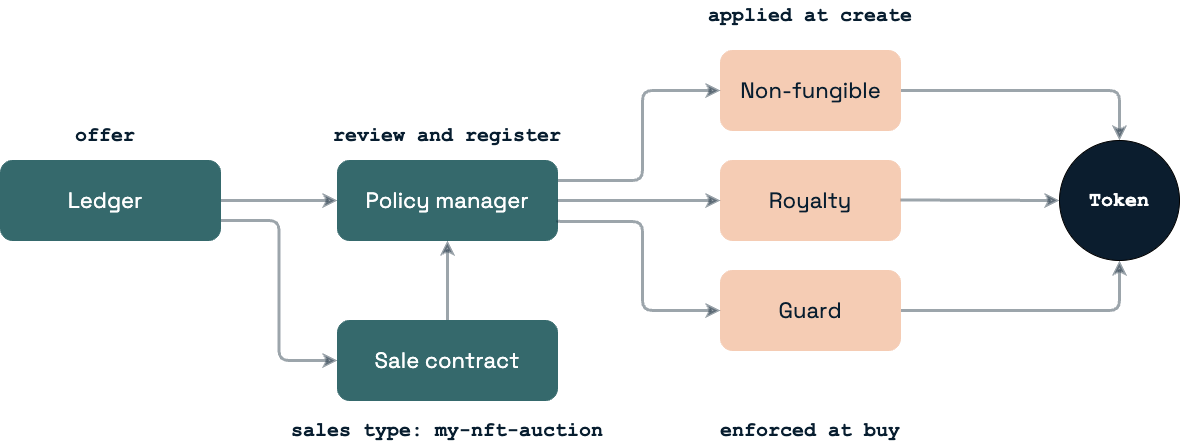

The diagram above was exported from draw.io. Its source (the exported page's mxGraphModel, read from the mxfile embedded in the PNG):
<mxGraphModel dx="1901" dy="775" grid="1" gridSize="10" guides="1" tooltips="1" connect="1" arrows="1" fold="1" page="1" pageScale="1" pageWidth="850" pageHeight="1100" math="0" shadow="0">
  <root>
    <mxCell id="0" />
    <mxCell id="1" parent="0" />
    <mxCell id="wblD2aqD3s34_0fbrtDx-10" style="edgeStyle=orthogonalEdgeStyle;rounded=1;orthogonalLoop=1;jettySize=auto;html=1;exitX=1;exitY=0.5;exitDx=0;exitDy=0;entryX=0;entryY=0.5;entryDx=0;entryDy=0;strokeWidth=3;strokeColor=#071D2F;opacity=40;" parent="1" source="wblD2aqD3s34_0fbrtDx-2" target="wblD2aqD3s34_0fbrtDx-9" edge="1">
      <mxGeometry relative="1" as="geometry">
        <mxPoint x="300" y="320" as="targetPoint" />
      </mxGeometry>
    </mxCell>
    <mxCell id="5mvEkdung8wd2_CZ-vnU-12" style="edgeStyle=orthogonalEdgeStyle;rounded=1;orthogonalLoop=1;jettySize=auto;html=1;exitX=1;exitY=0.75;exitDx=0;exitDy=0;entryX=0;entryY=0.5;entryDx=0;entryDy=0;strokeColor=#071D2F;strokeWidth=3;opacity=40;" parent="1" source="wblD2aqD3s34_0fbrtDx-2" target="5mvEkdung8wd2_CZ-vnU-9" edge="1">
      <mxGeometry relative="1" as="geometry" />
    </mxCell>
    <mxCell id="wblD2aqD3s34_0fbrtDx-2" value="" style="rounded=1;whiteSpace=wrap;html=1;fillColor=#35696C;strokeColor=#35696C;" parent="1" vertex="1">
      <mxGeometry x="-22" y="280" width="220" height="80" as="geometry" />
    </mxCell>
    <mxCell id="5mvEkdung8wd2_CZ-vnU-6" style="edgeStyle=orthogonalEdgeStyle;rounded=1;orthogonalLoop=1;jettySize=auto;html=1;exitX=1;exitY=0.5;exitDx=0;exitDy=0;entryX=0.5;entryY=0;entryDx=0;entryDy=0;strokeWidth=3;strokeColor=#071D2F;opacity=40;" parent="1" source="wblD2aqD3s34_0fbrtDx-3" target="5mvEkdung8wd2_CZ-vnU-1" edge="1">
      <mxGeometry relative="1" as="geometry" />
    </mxCell>
    <mxCell id="wblD2aqD3s34_0fbrtDx-3" value="" style="rounded=1;whiteSpace=wrap;html=1;fillColor=#F5CCB4;strokeColor=#F5CCB4;" parent="1" vertex="1">
      <mxGeometry x="698" y="170" width="180" height="80" as="geometry" />
    </mxCell>
    <mxCell id="wblD2aqD3s34_0fbrtDx-4" value="" style="rounded=1;whiteSpace=wrap;html=1;fillColor=#F5CCB4;strokeColor=#F5CCB4;" parent="1" vertex="1">
      <mxGeometry x="698" y="280" width="180" height="80" as="geometry" />
    </mxCell>
    <mxCell id="5mvEkdung8wd2_CZ-vnU-8" style="edgeStyle=orthogonalEdgeStyle;rounded=1;orthogonalLoop=1;jettySize=auto;html=1;exitX=1;exitY=0.5;exitDx=0;exitDy=0;entryX=0.5;entryY=1;entryDx=0;entryDy=0;strokeWidth=3;opacity=40;strokeColor=#071D2F;" parent="1" source="wblD2aqD3s34_0fbrtDx-5" target="5mvEkdung8wd2_CZ-vnU-1" edge="1">
      <mxGeometry relative="1" as="geometry" />
    </mxCell>
    <mxCell id="wblD2aqD3s34_0fbrtDx-5" value="" style="rounded=1;whiteSpace=wrap;html=1;fillColor=#F5CCB4;strokeColor=#F5CCB4;" parent="1" vertex="1">
      <mxGeometry x="698" y="390" width="180" height="80" as="geometry" />
    </mxCell>
    <mxCell id="wblD2aqD3s34_0fbrtDx-7" value="&lt;font color=&quot;#ffffff&quot; style=&quot;font-size: 22px;&quot; face=&quot;Kadena Space Grotesk&quot;&gt;Ledger&lt;/font&gt;" style="text;html=1;strokeColor=none;fillColor=none;align=center;verticalAlign=middle;whiteSpace=wrap;rounded=0;" parent="1" vertex="1">
      <mxGeometry x="38" y="300" width="90" height="40" as="geometry" />
    </mxCell>
    <mxCell id="wblD2aqD3s34_0fbrtDx-24" style="edgeStyle=orthogonalEdgeStyle;rounded=1;orthogonalLoop=1;jettySize=auto;html=1;exitX=1;exitY=0.25;exitDx=0;exitDy=0;entryX=0;entryY=0.5;entryDx=0;entryDy=0;strokeWidth=3;strokeColor=#071D2F;opacity=40;" parent="1" source="wblD2aqD3s34_0fbrtDx-9" target="wblD2aqD3s34_0fbrtDx-3" edge="1">
      <mxGeometry relative="1" as="geometry">
        <Array as="points">
          <mxPoint x="620" y="300" />
          <mxPoint x="620" y="210" />
        </Array>
      </mxGeometry>
    </mxCell>
    <mxCell id="wblD2aqD3s34_0fbrtDx-9" value="" style="rounded=1;whiteSpace=wrap;html=1;fillColor=#35696C;strokeColor=#35696C;" parent="1" vertex="1">
      <mxGeometry x="315" y="280" width="220" height="80" as="geometry" />
    </mxCell>
    <mxCell id="wblD2aqD3s34_0fbrtDx-8" value="&lt;font color=&quot;#ffffff&quot; style=&quot;font-size: 22px;&quot; face=&quot;Kadena Space Grotesk&quot;&gt;Policy manager&lt;/font&gt;" style="text;html=1;strokeColor=none;fillColor=none;align=center;verticalAlign=middle;whiteSpace=wrap;rounded=0;" parent="1" vertex="1">
      <mxGeometry x="335" y="300" width="180" height="40" as="geometry" />
    </mxCell>
    <mxCell id="wblD2aqD3s34_0fbrtDx-11" style="edgeStyle=orthogonalEdgeStyle;rounded=1;orthogonalLoop=1;jettySize=auto;html=1;entryX=0;entryY=0.5;entryDx=0;entryDy=0;strokeWidth=3;strokeColor=#071D2F;opacity=40;exitX=1;exitY=0.5;exitDx=0;exitDy=0;" parent="1" source="wblD2aqD3s34_0fbrtDx-9" target="wblD2aqD3s34_0fbrtDx-4" edge="1">
      <mxGeometry relative="1" as="geometry">
        <mxPoint x="578" y="320" as="sourcePoint" />
        <mxPoint x="687" y="320" as="targetPoint" />
      </mxGeometry>
    </mxCell>
    <mxCell id="wblD2aqD3s34_0fbrtDx-19" value="&lt;font style=&quot;font-size: 22px;&quot; face=&quot;Kadena Space Grotesk&quot;&gt;Guard&lt;/font&gt;" style="text;html=1;strokeColor=none;fillColor=none;align=center;verticalAlign=middle;whiteSpace=wrap;rounded=0;fontColor=#071D2F;" parent="1" vertex="1">
      <mxGeometry x="733" y="410" width="110" height="40" as="geometry" />
    </mxCell>
    <mxCell id="wblD2aqD3s34_0fbrtDx-20" value="&lt;font style=&quot;font-size: 22px;&quot; face=&quot;Kadena Space Grotesk&quot;&gt;Non-fungible&lt;/font&gt;" style="text;html=1;strokeColor=none;fillColor=none;align=center;verticalAlign=middle;whiteSpace=wrap;rounded=0;fontColor=#071D2F;" parent="1" vertex="1">
      <mxGeometry x="714.5" y="190" width="147" height="40" as="geometry" />
    </mxCell>
    <mxCell id="wblD2aqD3s34_0fbrtDx-21" value="&lt;font style=&quot;font-size: 22px;&quot; face=&quot;Kadena Space Grotesk&quot;&gt;Royalty&lt;/font&gt;" style="text;html=1;strokeColor=none;fillColor=none;align=center;verticalAlign=middle;whiteSpace=wrap;rounded=0;fontColor=#071D2F;" parent="1" vertex="1">
      <mxGeometry x="733" y="300" width="110" height="40" as="geometry" />
    </mxCell>
    <mxCell id="wblD2aqD3s34_0fbrtDx-22" value="&lt;font face=&quot;Courier New&quot; color=&quot;#071d2f&quot;&gt;&lt;span style=&quot;font-size: 20px;&quot;&gt;&lt;b&gt;offer&lt;/b&gt;&lt;/span&gt;&lt;/font&gt;" style="text;html=1;strokeColor=none;fillColor=none;align=center;verticalAlign=middle;whiteSpace=wrap;rounded=0;" parent="1" vertex="1">
      <mxGeometry x="53" y="240" width="60" height="30" as="geometry" />
    </mxCell>
    <mxCell id="wblD2aqD3s34_0fbrtDx-25" style="edgeStyle=orthogonalEdgeStyle;rounded=1;orthogonalLoop=1;jettySize=auto;html=1;entryX=0;entryY=0.5;entryDx=0;entryDy=0;strokeWidth=3;strokeColor=#071D2F;opacity=40;exitX=1;exitY=0.5;exitDx=0;exitDy=0;" parent="1" target="wblD2aqD3s34_0fbrtDx-5" edge="1">
      <mxGeometry relative="1" as="geometry">
        <mxPoint x="535" y="340" as="sourcePoint" />
        <mxPoint x="698" y="340" as="targetPoint" />
        <Array as="points">
          <mxPoint x="535" y="341" />
          <mxPoint x="620" y="341" />
          <mxPoint x="620" y="430" />
        </Array>
      </mxGeometry>
    </mxCell>
    <mxCell id="5mvEkdung8wd2_CZ-vnU-1" value="" style="ellipse;whiteSpace=wrap;html=1;aspect=fixed;fontColor=#0B1D2E;fillColor=#0B1D2E;" parent="1" vertex="1">
      <mxGeometry x="1037" y="260" width="120" height="120" as="geometry" />
    </mxCell>
    <mxCell id="5mvEkdung8wd2_CZ-vnU-2" value="&lt;font face=&quot;Courier New&quot; style=&quot;font-size: 20px;&quot;&gt;&lt;b&gt;Token&lt;/b&gt;&lt;/font&gt;" style="text;html=1;strokeColor=none;fillColor=none;align=center;verticalAlign=middle;whiteSpace=wrap;rounded=0;fontColor=#FFFFFF;" parent="1" vertex="1">
      <mxGeometry x="1067" y="305" width="60" height="30" as="geometry" />
    </mxCell>
    <mxCell id="5mvEkdung8wd2_CZ-vnU-7" style="edgeStyle=orthogonalEdgeStyle;rounded=1;orthogonalLoop=1;jettySize=auto;html=1;strokeWidth=3;strokeColor=#071D2F;opacity=40;exitX=1;exitY=0.5;exitDx=0;exitDy=0;entryX=0;entryY=0.5;entryDx=0;entryDy=0;" parent="1" target="5mvEkdung8wd2_CZ-vnU-1" edge="1">
      <mxGeometry relative="1" as="geometry">
        <mxPoint x="878" y="319.5" as="sourcePoint" />
        <mxPoint x="1030" y="320" as="targetPoint" />
      </mxGeometry>
    </mxCell>
    <mxCell id="5mvEkdung8wd2_CZ-vnU-13" style="edgeStyle=orthogonalEdgeStyle;rounded=1;orthogonalLoop=1;jettySize=auto;html=1;exitX=0.5;exitY=0;exitDx=0;exitDy=0;entryX=0.5;entryY=1;entryDx=0;entryDy=0;strokeColor=#071D2F;strokeWidth=3;opacity=40;" parent="1" source="5mvEkdung8wd2_CZ-vnU-9" target="wblD2aqD3s34_0fbrtDx-9" edge="1">
      <mxGeometry relative="1" as="geometry" />
    </mxCell>
    <mxCell id="5mvEkdung8wd2_CZ-vnU-9" value="" style="rounded=1;whiteSpace=wrap;html=1;fillColor=#35696C;strokeColor=#35696C;" parent="1" vertex="1">
      <mxGeometry x="315" y="440" width="220" height="80" as="geometry" />
    </mxCell>
    <mxCell id="5mvEkdung8wd2_CZ-vnU-10" value="&lt;font color=&quot;#ffffff&quot; style=&quot;font-size: 22px;&quot; face=&quot;Kadena Space Grotesk&quot;&gt;Sale contract&lt;/font&gt;" style="text;html=1;strokeColor=none;fillColor=none;align=center;verticalAlign=middle;whiteSpace=wrap;rounded=0;" parent="1" vertex="1">
      <mxGeometry x="335" y="460" width="180" height="40" as="geometry" />
    </mxCell>
    <mxCell id="5mvEkdung8wd2_CZ-vnU-14" value="&lt;font face=&quot;Courier New&quot; color=&quot;#071d2f&quot;&gt;&lt;span style=&quot;font-size: 20px;&quot;&gt;&lt;b&gt;sales type: my-nft-auction&lt;/b&gt;&lt;/span&gt;&lt;/font&gt;" style="text;html=1;strokeColor=none;fillColor=none;align=center;verticalAlign=middle;whiteSpace=wrap;rounded=0;" parent="1" vertex="1">
      <mxGeometry x="265" y="535" width="320" height="30" as="geometry" />
    </mxCell>
    <mxCell id="5mvEkdung8wd2_CZ-vnU-15" value="&lt;font face=&quot;Courier New&quot; color=&quot;#071d2f&quot;&gt;&lt;span style=&quot;font-size: 20px;&quot;&gt;&lt;b&gt;review and register&lt;/b&gt;&lt;/span&gt;&lt;/font&gt;" style="text;html=1;strokeColor=none;fillColor=none;align=center;verticalAlign=middle;whiteSpace=wrap;rounded=0;" parent="1" vertex="1">
      <mxGeometry x="280" y="240" width="290" height="30" as="geometry" />
    </mxCell>
    <mxCell id="CEQijZY5cDYQbWLOLkza-1" value="&lt;font face=&quot;Courier New&quot; color=&quot;#071d2f&quot;&gt;&lt;span style=&quot;font-size: 20px;&quot;&gt;&lt;b&gt;applied at create&lt;/b&gt;&lt;/span&gt;&lt;/font&gt;" style="text;html=1;strokeColor=none;fillColor=none;align=center;verticalAlign=middle;whiteSpace=wrap;rounded=0;" parent="1" vertex="1">
      <mxGeometry x="643" y="120" width="290" height="30" as="geometry" />
    </mxCell>
    <mxCell id="CEQijZY5cDYQbWLOLkza-2" value="&lt;font face=&quot;Courier New&quot; color=&quot;#071d2f&quot;&gt;&lt;span style=&quot;font-size: 20px;&quot;&gt;&lt;b&gt;enforced at buy&lt;/b&gt;&lt;/span&gt;&lt;/font&gt;" style="text;html=1;strokeColor=none;fillColor=none;align=center;verticalAlign=middle;whiteSpace=wrap;rounded=0;" parent="1" vertex="1">
      <mxGeometry x="693" y="535" width="190" height="30" as="geometry" />
    </mxCell>
  </root>
</mxGraphModel>